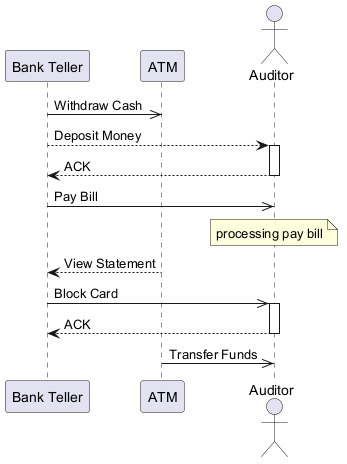

The diagram above was rendered by PlantUML. Its source (embedded in the PNG):
@startuml
skinparam backgroundColor #FFFFFF
skinparam classBackgroundColor #F1F8E9
skinparam classBorderColor #33691E
participant "Bank Teller" as BT
participant "ATM" as A
actor "Auditor" as A2
BT ->> A : Withdraw Cash
BT --> A2 : Deposit Money
activate A2
A2 --> BT : ACK
deactivate A2
BT ->> A2 : Pay Bill
note over A2 : processing pay bill
A --> BT : View Statement
BT ->> A2 : Block Card
activate A2
A2 --> BT : ACK
deactivate A2
A ->> A2 : Transfer Funds
@enduml